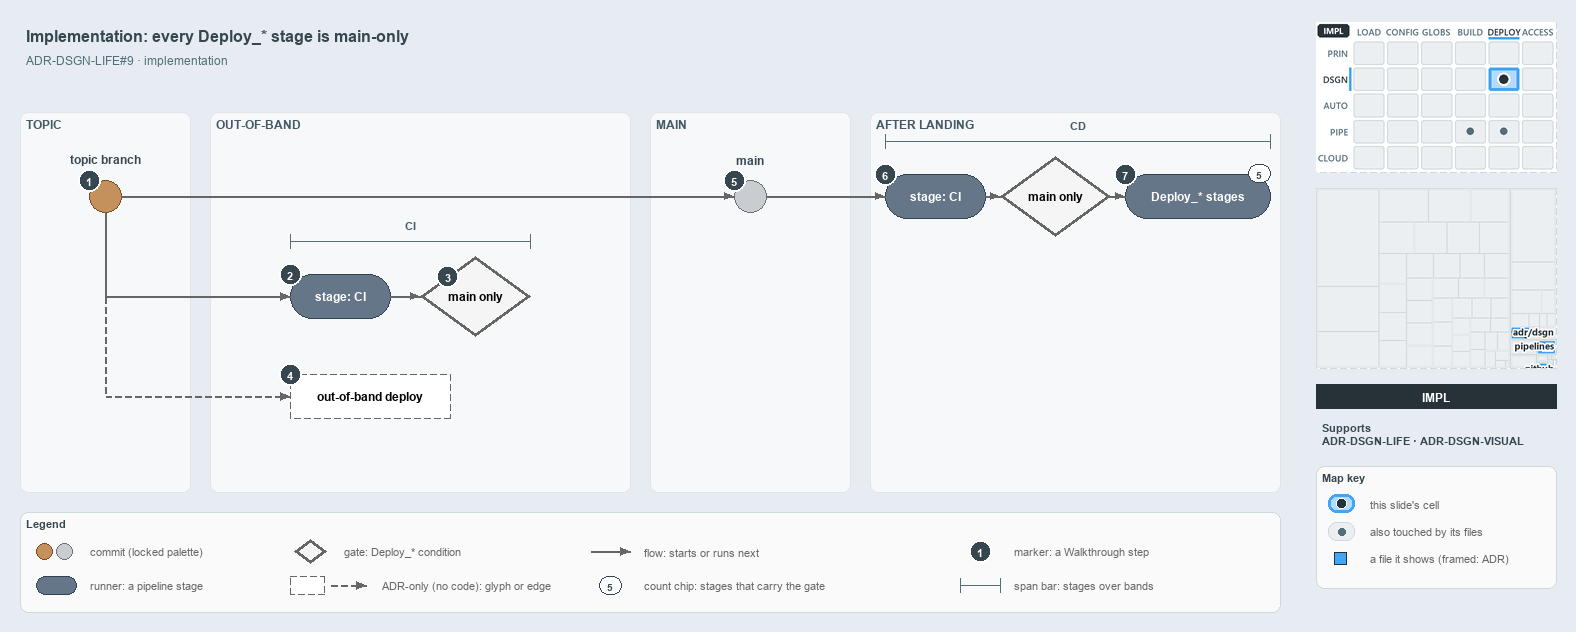

The diagram above was exported from draw.io. Its source (the exported page's mxGraphModel, read from the mxfile embedded in the PNG):
<mxGraphModel dx="1024" dy="768" grid="0" gridSize="10" guides="1" tooltips="1" connect="1" arrows="1" fold="1" page="1" pageScale="1" pageWidth="1572" pageHeight="630" background="#E6ECF2" math="0" shadow="0">
  <root>
    <mxCell id="0" />
    <mxCell id="1" parent="0" />
    <mxCell id="title" value="Implementation: every Deploy_* stage is main-only" style="text;html=1;align=left;verticalAlign=middle;fontSize=16;fontStyle=1;fontColor=#37474F;" vertex="1" parent="1">
      <mxGeometry x="20" y="14" width="1260" height="30" as="geometry" />
    </mxCell>
    <mxCell id="subtitle" value="ADR-DSGN-LIFE#9 &amp;#183; implementation" style="text;html=1;align=left;verticalAlign=middle;fontSize=12;fontColor=#546E7A;" vertex="1" parent="1">
      <mxGeometry x="20" y="44" width="1240" height="20" as="geometry" />
    </mxCell>
    <mxCell id="band-topic" value="TOPIC" style="rounded=1;html=1;arcSize=3;fillColor=#F6F8FA;strokeColor=#E1E4E8;verticalAlign=top;align=left;spacingLeft=8;fontStyle=1;fontSize=12;fontColor=#455A64;" vertex="1" parent="1">
      <mxGeometry x="20" y="106" width="170" height="380" as="geometry" />
    </mxCell>
    <mxCell id="band-oob" value="OUT-OF-BAND" style="rounded=1;html=1;arcSize=3;fillColor=#F6F8FA;strokeColor=#E1E4E8;verticalAlign=top;align=left;spacingLeft=8;fontStyle=1;fontSize=12;fontColor=#455A64;" vertex="1" parent="1">
      <mxGeometry x="210" y="106" width="420" height="380" as="geometry" />
    </mxCell>
    <mxCell id="band-main" value="MAIN" style="rounded=1;html=1;arcSize=3;fillColor=#F6F8FA;strokeColor=#E1E4E8;verticalAlign=top;align=left;spacingLeft=8;fontStyle=1;fontSize=12;fontColor=#455A64;" vertex="1" parent="1">
      <mxGeometry x="650" y="106" width="200" height="380" as="geometry" />
    </mxCell>
    <mxCell id="band-after" value="AFTER LANDING" style="rounded=1;html=1;arcSize=3;fillColor=#F6F8FA;strokeColor=#E1E4E8;verticalAlign=top;align=left;spacingLeft=8;fontStyle=1;fontSize=12;fontColor=#455A64;" vertex="1" parent="1">
      <mxGeometry x="870" y="106" width="410" height="380" as="geometry" />
    </mxCell>
    <mxCell id="c-topic" value="" style="ellipse;html=1;fillColor=#C4915C;strokeColor=#7A4B25;strokeWidth=1.5;fontStyle=1;fontSize=11;" vertex="1" parent="1">
      <mxGeometry x="89" y="174" width="32" height="32" as="geometry" />
    </mxCell>
    <mxCell id="c-topic-name" value="topic branch" style="text;html=1;align=center;verticalAlign=middle;fontSize=12;fontStyle=1;fontColor=#37474F;" vertex="1" parent="1">
      <mxGeometry x="25" y="144" width="160" height="18" as="geometry" />
    </mxCell>
    <mxCell id="c-main" value="" style="ellipse;html=1;fillColor=#C9CCD1;strokeColor=#6B7178;strokeWidth=1.5;fontStyle=1;fontSize=11;" vertex="1" parent="1">
      <mxGeometry x="734" y="174" width="32" height="32" as="geometry" />
    </mxCell>
    <mxCell id="c-main-name" value="main" style="text;html=1;align=center;verticalAlign=middle;fontSize=12;fontStyle=1;fontColor=#37474F;" vertex="1" parent="1">
      <mxGeometry x="670" y="144" width="160" height="18" as="geometry" />
    </mxCell>
    <mxCell id="edge-topic-main" value="" style="edgeStyle=orthogonalEdgeStyle;rounded=1;html=1;endArrow=block;strokeColor=#666666;" edge="1" parent="1" source="c-topic" target="c-main">
      <mxGeometry relative="1" as="geometry" />
    </mxCell>
    <mxCell id="r-cd-ci" value="&lt;b&gt;stage: CI&lt;/b&gt;" style="rounded=1;arcSize=50;whiteSpace=wrap;html=1;fillColor=#647687;strokeColor=#314354;fontSize=12;fontColor=#FFFFFF;" vertex="1" parent="1">
      <mxGeometry x="885" y="168" width="100" height="44" as="geometry" />
    </mxCell>
    <mxCell id="g-cd-mainonly" value="&lt;b&gt;main only&lt;/b&gt;" style="rhombus;whiteSpace=wrap;html=1;fillColor=#f5f5f5;strokeColor=#666666;strokeWidth=3;fontSize=12;" vertex="1" parent="1">
      <mxGeometry x="1000" y="150" width="110" height="80" as="geometry" />
    </mxCell>
    <mxCell id="r-deploy" value="&lt;b&gt;Deploy_* stages&lt;/b&gt;" style="rounded=1;arcSize=50;whiteSpace=wrap;html=1;fillColor=#647687;strokeColor=#314354;fontSize=12;fontColor=#FFFFFF;" vertex="1" parent="1">
      <mxGeometry x="1125" y="168" width="145" height="44" as="geometry" />
    </mxCell>
    <mxCell id="chip-count" value="5" style="rounded=1;arcSize=50;whiteSpace=wrap;html=1;fillColor=#FFFFFF;strokeColor=#314354;fontColor=#37474F;fontStyle=1;fontSize=10.5;" vertex="1" parent="1">
      <mxGeometry x="1248" y="158" width="22" height="18" as="geometry" />
    </mxCell>
    <mxCell id="edge-main-cdci" value="" style="edgeStyle=orthogonalEdgeStyle;rounded=1;html=1;endArrow=block;strokeColor=#666666;" edge="1" parent="1" source="c-main" target="r-cd-ci">
      <mxGeometry relative="1" as="geometry" />
    </mxCell>
    <mxCell id="edge-cdci-gate" value="" style="edgeStyle=orthogonalEdgeStyle;rounded=1;html=1;endArrow=block;strokeColor=#666666;" edge="1" parent="1" source="r-cd-ci" target="g-cd-mainonly">
      <mxGeometry relative="1" as="geometry" />
    </mxCell>
    <mxCell id="edge-gate-deploy" value="" style="edgeStyle=orthogonalEdgeStyle;rounded=1;html=1;endArrow=block;strokeColor=#666666;" edge="1" parent="1" source="g-cd-mainonly" target="r-deploy">
      <mxGeometry relative="1" as="geometry" />
    </mxCell>
    <mxCell id="span-cd" value="" style="shape=crossbar;whiteSpace=wrap;html=1;rounded=1;fillColor=none;strokeColor=#546E7A;strokeWidth=1.5;" vertex="1" parent="1">
      <mxGeometry x="885" y="128" width="385" height="14" as="geometry" />
    </mxCell>
    <mxCell id="span-cd-label" value="CD" style="text;html=1;align=center;verticalAlign=middle;fontSize=11;fontStyle=1;fontColor=#455A64;labelBackgroundColor=#F6F8FA;" vertex="1" parent="1">
      <mxGeometry x="1047.5" y="110" width="60" height="16" as="geometry" />
    </mxCell>
    <mxCell id="port-topic-r2" value="" style="text;html=1;strokeColor=none;fillColor=none;" vertex="1" parent="1">
      <mxGeometry x="105" y="290" width="1" height="1" as="geometry" />
    </mxCell>
    <mxCell id="port-topic-r3" value="" style="text;html=1;strokeColor=none;fillColor=none;" vertex="1" parent="1">
      <mxGeometry x="105" y="390" width="1" height="1" as="geometry" />
    </mxCell>
    <mxCell id="edge-topic-bus" value="" style="edgeStyle=orthogonalEdgeStyle;rounded=1;html=1;endArrow=block;strokeColor=#666666;endArrow=none;" edge="1" parent="1" source="c-topic" target="port-topic-r2">
      <mxGeometry relative="1" as="geometry" />
    </mxCell>
    <mxCell id="r-pr-ci" value="&lt;b&gt;stage: CI&lt;/b&gt;" style="rounded=1;arcSize=50;whiteSpace=wrap;html=1;fillColor=#647687;strokeColor=#314354;fontSize=12;fontColor=#FFFFFF;" vertex="1" parent="1">
      <mxGeometry x="290" y="268" width="100" height="44" as="geometry" />
    </mxCell>
    <mxCell id="g-pr-mainonly" value="&lt;b&gt;main only&lt;/b&gt;" style="rhombus;whiteSpace=wrap;html=1;fillColor=#f5f5f5;strokeColor=#666666;strokeWidth=3;fontSize=12;" vertex="1" parent="1">
      <mxGeometry x="420" y="250" width="110" height="80" as="geometry" />
    </mxCell>
    <mxCell id="edge-bus-prci" value="" style="edgeStyle=orthogonalEdgeStyle;rounded=1;html=1;endArrow=block;strokeColor=#666666;" edge="1" parent="1" source="port-topic-r2" target="r-pr-ci">
      <mxGeometry relative="1" as="geometry" />
    </mxCell>
    <mxCell id="edge-prci-gate" value="" style="edgeStyle=orthogonalEdgeStyle;rounded=1;html=1;endArrow=block;strokeColor=#666666;" edge="1" parent="1" source="r-pr-ci" target="g-pr-mainonly">
      <mxGeometry relative="1" as="geometry" />
    </mxCell>
    <mxCell id="span-ci" value="" style="shape=crossbar;whiteSpace=wrap;html=1;rounded=1;fillColor=none;strokeColor=#546E7A;strokeWidth=1.5;" vertex="1" parent="1">
      <mxGeometry x="290" y="228" width="240" height="14" as="geometry" />
    </mxCell>
    <mxCell id="span-ci-label" value="CI" style="text;html=1;align=center;verticalAlign=middle;fontSize=11;fontStyle=1;fontColor=#455A64;labelBackgroundColor=#F6F8FA;" vertex="1" parent="1">
      <mxGeometry x="380" y="210" width="60" height="16" as="geometry" />
    </mxCell>
    <mxCell id="edge-bus-r3" value="" style="edgeStyle=orthogonalEdgeStyle;rounded=1;html=1;endArrow=block;strokeColor=#666666;endArrow=none;dashed=1;" edge="1" parent="1" source="port-topic-r2" target="port-topic-r3">
      <mxGeometry relative="1" as="geometry" />
    </mxCell>
    <mxCell id="a-oob" value="&lt;b&gt;out-of-band deploy&lt;/b&gt;" style="rounded=1;whiteSpace=wrap;html=1;arcSize=50;fillColor=#FFFFFF;strokeColor=#666666;dashed=1;fontSize=12;" vertex="1" parent="1">
      <mxGeometry x="290" y="368" width="160" height="44" as="geometry" />
    </mxCell>
    <mxCell id="edge-bus-oob" value="" style="edgeStyle=orthogonalEdgeStyle;rounded=1;html=1;endArrow=block;strokeColor=#666666;dashed=1;" edge="1" parent="1" source="port-topic-r3" target="a-oob">
      <mxGeometry relative="1" as="geometry" />
    </mxCell>
    <mxCell id="mark-1" value="1" style="ellipse;html=1;fillColor=#37474F;strokeColor=#FFFFFF;strokeWidth=2;fontColor=#FFFFFF;fontStyle=1;fontSize=11;" vertex="1" parent="1">
      <mxGeometry x="78" y="163" width="22" height="22" as="geometry" />
    </mxCell>
    <mxCell id="mark-2" value="2" style="ellipse;html=1;fillColor=#37474F;strokeColor=#FFFFFF;strokeWidth=2;fontColor=#FFFFFF;fontStyle=1;fontSize=11;" vertex="1" parent="1">
      <mxGeometry x="279" y="257" width="22" height="22" as="geometry" />
    </mxCell>
    <mxCell id="mark-3" value="3" style="ellipse;html=1;fillColor=#37474F;strokeColor=#FFFFFF;strokeWidth=2;fontColor=#FFFFFF;fontStyle=1;fontSize=11;" vertex="1" parent="1">
      <mxGeometry x="436.5" y="259" width="22" height="22" as="geometry" />
    </mxCell>
    <mxCell id="mark-4" value="4" style="ellipse;html=1;fillColor=#37474F;strokeColor=#FFFFFF;strokeWidth=2;fontColor=#FFFFFF;fontStyle=1;fontSize=11;" vertex="1" parent="1">
      <mxGeometry x="279" y="357" width="22" height="22" as="geometry" />
    </mxCell>
    <mxCell id="mark-5" value="5" style="ellipse;html=1;fillColor=#37474F;strokeColor=#FFFFFF;strokeWidth=2;fontColor=#FFFFFF;fontStyle=1;fontSize=11;" vertex="1" parent="1">
      <mxGeometry x="723" y="163" width="22" height="22" as="geometry" />
    </mxCell>
    <mxCell id="mark-6" value="6" style="ellipse;html=1;fillColor=#37474F;strokeColor=#FFFFFF;strokeWidth=2;fontColor=#FFFFFF;fontStyle=1;fontSize=11;" vertex="1" parent="1">
      <mxGeometry x="874" y="157" width="22" height="22" as="geometry" />
    </mxCell>
    <mxCell id="mark-7" value="7" style="ellipse;html=1;fillColor=#37474F;strokeColor=#FFFFFF;strokeWidth=2;fontColor=#FFFFFF;fontStyle=1;fontSize=11;" vertex="1" parent="1">
      <mxGeometry x="1114" y="157" width="22" height="22" as="geometry" />
    </mxCell>
    <mxCell id="legend" value="&lt;b&gt;Legend&lt;/b&gt;" style="rounded=1;whiteSpace=wrap;html=1;arcSize=6;fillColor=#FAFAFA;strokeColor=#CFD8DC;align=left;verticalAlign=top;spacing=8;fontSize=11;fontColor=#37474F;" vertex="1" parent="1">
      <mxGeometry x="20" y="506" width="1260" height="100" as="geometry" />
    </mxCell>
    <mxCell id="legend-0-brown" value="" style="ellipse;html=1;fillColor=#C4915C;strokeColor=#7A4B25;strokeWidth=1.5;" vertex="1" parent="1">
      <mxGeometry x="36" y="537" width="16" height="16" as="geometry" />
    </mxCell>
    <mxCell id="legend-0-grey" value="" style="ellipse;html=1;fillColor=#C9CCD1;strokeColor=#6B7178;strokeWidth=1.5;" vertex="1" parent="1">
      <mxGeometry x="56" y="537" width="16" height="16" as="geometry" />
    </mxCell>
    <mxCell id="legend-0-text" value="commit (locked palette)" style="text;html=1;align=left;verticalAlign=middle;fontSize=11;fontColor=#666666;" vertex="1" parent="1">
      <mxGeometry x="84" y="535" width="290" height="20" as="geometry" />
    </mxCell>
    <mxCell id="legend-1" value="" style="rounded=1;arcSize=50;whiteSpace=wrap;html=1;fillColor=#647687;strokeColor=#314354;fontSize=12;fontColor=#FFFFFF;" vertex="1" parent="1">
      <mxGeometry x="36" y="570" width="40" height="18" as="geometry" />
    </mxCell>
    <mxCell id="legend-1-text" value="runner: a pipeline stage" style="text;html=1;align=left;verticalAlign=middle;fontSize=11;fontColor=#666666;" vertex="1" parent="1">
      <mxGeometry x="84" y="569" width="290" height="20" as="geometry" />
    </mxCell>
    <mxCell id="legend-2" value="" style="rhombus;whiteSpace=wrap;html=1;fillColor=#f5f5f5;strokeColor=#666666;strokeWidth=3;fontSize=12;" vertex="1" parent="1">
      <mxGeometry x="294" y="533" width="32" height="24" as="geometry" />
    </mxCell>
    <mxCell id="legend-2-text" value="gate: Deploy_* condition" style="text;html=1;align=left;verticalAlign=middle;fontSize=11;fontColor=#666666;" vertex="1" parent="1">
      <mxGeometry x="338" y="535" width="290" height="20" as="geometry" />
    </mxCell>
    <mxCell id="legend-3" value="" style="rounded=1;whiteSpace=wrap;html=1;arcSize=50;fillColor=#FFFFFF;strokeColor=#666666;dashed=1;fontSize=12;" vertex="1" parent="1">
      <mxGeometry x="290" y="570" width="34" height="18" as="geometry" />
    </mxCell>
    <mxCell id="legend-3-a" value="" style="text;html=1;strokeColor=none;fillColor=none;" vertex="1" parent="1">
      <mxGeometry x="330" y="579" width="1" height="1" as="geometry" />
    </mxCell>
    <mxCell id="legend-3-b" value="" style="text;html=1;strokeColor=none;fillColor=none;" vertex="1" parent="1">
      <mxGeometry x="366" y="579" width="1" height="1" as="geometry" />
    </mxCell>
    <mxCell id="legend-3-edge" value="" style="edgeStyle=orthogonalEdgeStyle;rounded=1;html=1;endArrow=block;strokeColor=#666666;dashed=1;" edge="1" parent="1" source="legend-3-a" target="legend-3-b">
      <mxGeometry relative="1" as="geometry" />
    </mxCell>
    <mxCell id="legend-3-text" value="ADR-only (no code): glyph or edge" style="text;html=1;align=left;verticalAlign=middle;fontSize=11;fontColor=#666666;" vertex="1" parent="1">
      <mxGeometry x="376" y="569" width="290" height="20" as="geometry" />
    </mxCell>
    <mxCell id="legend-4-a" value="" style="text;html=1;strokeColor=none;fillColor=none;" vertex="1" parent="1">
      <mxGeometry x="590" y="545" width="1" height="1" as="geometry" />
    </mxCell>
    <mxCell id="legend-4-b" value="" style="text;html=1;strokeColor=none;fillColor=none;" vertex="1" parent="1">
      <mxGeometry x="630" y="545" width="1" height="1" as="geometry" />
    </mxCell>
    <mxCell id="legend-4-edge" value="" style="edgeStyle=orthogonalEdgeStyle;rounded=1;html=1;endArrow=block;strokeColor=#666666;" edge="1" parent="1" source="legend-4-a" target="legend-4-b">
      <mxGeometry relative="1" as="geometry" />
    </mxCell>
    <mxCell id="legend-4-text" value="flow: starts or runs next" style="text;html=1;align=left;verticalAlign=middle;fontSize=11;fontColor=#666666;" vertex="1" parent="1">
      <mxGeometry x="638" y="535" width="290" height="20" as="geometry" />
    </mxCell>
    <mxCell id="legend-5" value="5" style="rounded=1;arcSize=50;whiteSpace=wrap;html=1;fillColor=#FFFFFF;strokeColor=#314354;fontColor=#37474F;fontStyle=1;fontSize=10.5;" vertex="1" parent="1">
      <mxGeometry x="599" y="570" width="22" height="18" as="geometry" />
    </mxCell>
    <mxCell id="legend-5-text" value="count chip: stages that carry the gate" style="text;html=1;align=left;verticalAlign=middle;fontSize=11;fontColor=#666666;" vertex="1" parent="1">
      <mxGeometry x="638" y="569" width="290" height="20" as="geometry" />
    </mxCell>
    <mxCell id="legend-6" value="1" style="ellipse;html=1;fillColor=#37474F;strokeColor=#FFFFFF;strokeWidth=2;fontColor=#FFFFFF;fontStyle=1;fontSize=11;" vertex="1" parent="1">
      <mxGeometry x="969" y="534" width="22" height="22" as="geometry" />
    </mxCell>
    <mxCell id="legend-6-text" value="marker: a Walkthrough step" style="text;html=1;align=left;verticalAlign=middle;fontSize=11;fontColor=#666666;" vertex="1" parent="1">
      <mxGeometry x="1008" y="535" width="290" height="20" as="geometry" />
    </mxCell>
    <mxCell id="legend-7" value="" style="shape=crossbar;whiteSpace=wrap;html=1;rounded=1;fillColor=none;strokeColor=#546E7A;strokeWidth=1.5;" vertex="1" parent="1">
      <mxGeometry x="960" y="572" width="40" height="14" as="geometry" />
    </mxCell>
    <mxCell id="legend-7-text" value="span bar: stages over bands" style="text;html=1;align=left;verticalAlign=middle;fontSize=11;fontColor=#666666;" vertex="1" parent="1">
      <mxGeometry x="1008" y="569" width="290" height="20" as="geometry" />
    </mxCell>
    <mxCell id="minimap-stack" value="" style="shape=image;html=1;imageAspect=0;aspect=fixed;verticalLabelPosition=bottom;strokeColor=#CFD8DC;dashed=1;fillColor=#FAFAFA;image=data:image/png,(base64 omitted: 15416 chars);" vertex="1" parent="1">
      <mxGeometry x="1316" y="16" width="240" height="150" as="geometry" />
    </mxCell>
    <mxCell id="minimap-tree" value="" style="shape=image;html=1;imageAspect=0;aspect=fixed;verticalLabelPosition=bottom;strokeColor=#CFD8DC;dashed=1;fillColor=#FAFAFA;image=data:image/png,(base64 omitted: 9260 chars);" vertex="1" parent="1">
      <mxGeometry x="1316" y="182" width="240" height="180" as="geometry" />
    </mxCell>
    <mxCell id="lens-badge" value="IMPL" style="rounded=0;whiteSpace=wrap;html=1;align=center;verticalAlign=middle;fontSize=12;fontStyle=1;fontColor=#FFFFFF;fillColor=#263238;strokeColor=none;" vertex="1" parent="1">
      <mxGeometry x="1316" y="378" width="240" height="24" as="geometry" />
    </mxCell>
    <mxCell id="supports" value="&lt;b&gt;Supports&lt;/b&gt;&lt;br&gt;ADR-DSGN-LIFE &amp;#183; ADR-DSGN-VISUAL" style="text;html=1;whiteSpace=wrap;align=left;verticalAlign=top;fontSize=11;fontColor=#37474F;" vertex="1" parent="1">
      <mxGeometry x="1316" y="410" width="240" height="38" as="geometry" />
    </mxCell>
    <mxCell id="mapkey" value="&lt;b&gt;Map key&lt;/b&gt;" style="rounded=1;whiteSpace=wrap;html=1;arcSize=6;fillColor=#FAFAFA;strokeColor=#CFD8DC;align=left;verticalAlign=top;spacing=8;fontSize=11;fontColor=#37474F;" vertex="1" parent="1">
      <mxGeometry x="1316" y="460" width="240" height="122" as="geometry" />
    </mxCell>
    <mxCell id="mapkey-here" value="" style="rounded=1;arcSize=20;html=1;fillColor=#B3DBFB;strokeColor=#42A5F5;strokeWidth=3;" vertex="1" parent="1">
      <mxGeometry x="1328" y="488" width="26" height="18" as="geometry" />
    </mxCell>
    <mxCell id="mapkey-here-dot" value="" style="ellipse;html=1;fillColor=#263238;strokeColor=#FFFFFF;strokeWidth=1.5;" vertex="1" parent="1">
      <mxGeometry x="1336" y="492" width="10" height="10" as="geometry" />
    </mxCell>
    <mxCell id="mapkey-here-text" value="this slide's cell" style="text;html=1;align=left;verticalAlign=middle;fontSize=11;fontColor=#666666;" vertex="1" parent="1">
      <mxGeometry x="1364" y="487" width="180" height="20" as="geometry" />
    </mxCell>
    <mxCell id="mapkey-touched" value="" style="rounded=1;arcSize=20;html=1;fillColor=#ECEFF1;strokeColor=#CFD8DC;" vertex="1" parent="1">
      <mxGeometry x="1328" y="516" width="26" height="18" as="geometry" />
    </mxCell>
    <mxCell id="mapkey-touched-dot" value="" style="ellipse;html=1;fillColor=#546E7A;strokeColor=none;" vertex="1" parent="1">
      <mxGeometry x="1338" y="522" width="7" height="7" as="geometry" />
    </mxCell>
    <mxCell id="mapkey-touched-text" value="also touched by its files" style="text;html=1;align=left;verticalAlign=middle;fontSize=11;fontColor=#666666;" vertex="1" parent="1">
      <mxGeometry x="1364" y="515" width="180" height="20" as="geometry" />
    </mxCell>
    <mxCell id="mapkey-file" value="" style="rounded=0;html=1;fillColor=#42A5F5;strokeColor=#263238;strokeWidth=1.5;" vertex="1" parent="1">
      <mxGeometry x="1334" y="546" width="12" height="12" as="geometry" />
    </mxCell>
    <mxCell id="mapkey-file-text" value="a file it shows (framed: ADR)" style="text;html=1;align=left;verticalAlign=middle;fontSize=11;fontColor=#666666;" vertex="1" parent="1">
      <mxGeometry x="1364" y="542" width="180" height="20" as="geometry" />
    </mxCell>
  </root>
</mxGraphModel>